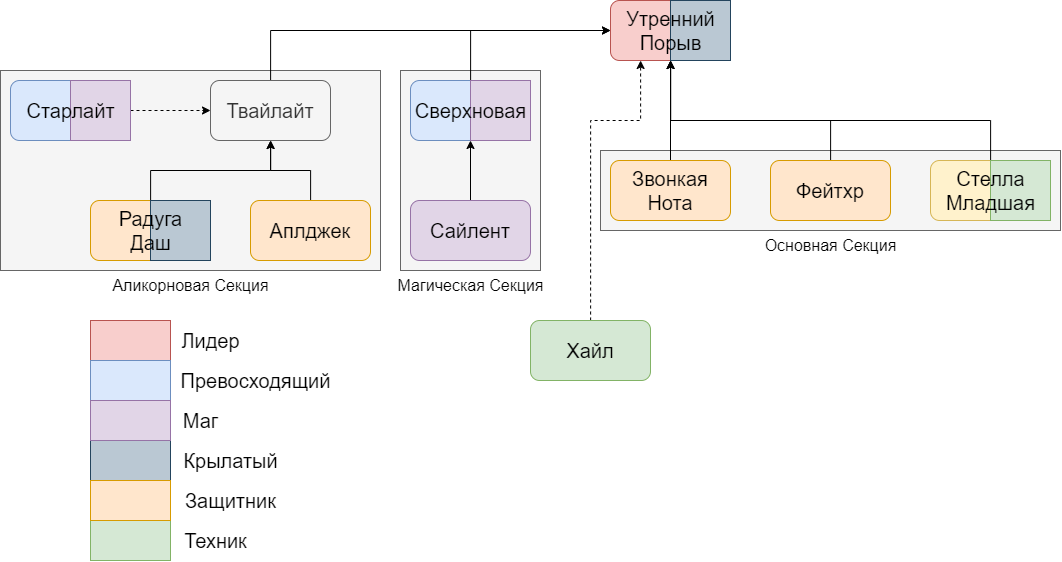

The diagram above was exported from draw.io. Its source (the exported page's mxGraphModel, read from the mxfile embedded in the PNG):
<mxGraphModel dx="2565" dy="1198" grid="1" gridSize="10" guides="1" tooltips="1" connect="1" arrows="1" fold="1" page="1" pageScale="1" pageWidth="827" pageHeight="1169" math="0" shadow="0">
  <root>
    <mxCell id="0" />
    <mxCell id="1" parent="0" />
    <mxCell id="HiiEjxlQddjacepY1dE6-4" value="" style="rounded=0;whiteSpace=wrap;html=1;fillColor=#f5f5f5;fontColor=#333333;strokeColor=#666666;" vertex="1" parent="1">
      <mxGeometry x="550" y="230" width="460" height="80" as="geometry" />
    </mxCell>
    <mxCell id="HiiEjxlQddjacepY1dE6-3" value="" style="rounded=0;whiteSpace=wrap;html=1;fillColor=#f5f5f5;fontColor=#333333;strokeColor=#666666;" vertex="1" parent="1">
      <mxGeometry x="-50" y="150" width="380" height="200" as="geometry" />
    </mxCell>
    <mxCell id="HiiEjxlQddjacepY1dE6-1" value="" style="rounded=0;whiteSpace=wrap;html=1;fillColor=#f5f5f5;fontColor=#333333;strokeColor=#666666;" vertex="1" parent="1">
      <mxGeometry x="350" y="150" width="140" height="200" as="geometry" />
    </mxCell>
    <mxCell id="jLySyfkFRM8SBZdVbJ8L-1" value="" style="rounded=1;whiteSpace=wrap;html=1;fillColor=#f8cecc;strokeColor=#b85450;fontSize=20;" parent="1" vertex="1">
      <mxGeometry x="560" y="80" width="120" height="60" as="geometry" />
    </mxCell>
    <mxCell id="jLySyfkFRM8SBZdVbJ8L-6" style="edgeStyle=orthogonalEdgeStyle;rounded=0;orthogonalLoop=1;jettySize=auto;html=1;entryX=0;entryY=0.5;entryDx=0;entryDy=0;fontSize=20;" parent="1" source="jLySyfkFRM8SBZdVbJ8L-2" target="jLySyfkFRM8SBZdVbJ8L-1" edge="1">
      <mxGeometry relative="1" as="geometry">
        <Array as="points">
          <mxPoint x="220" y="110" />
        </Array>
      </mxGeometry>
    </mxCell>
    <mxCell id="jLySyfkFRM8SBZdVbJ8L-2" value="&lt;font style=&quot;font-size: 20px;&quot;&gt;Твайлайт&lt;/font&gt;" style="rounded=1;whiteSpace=wrap;html=1;fontSize=20;fillColor=#f5f5f5;fontColor=#333333;strokeColor=#666666;" parent="1" vertex="1">
      <mxGeometry x="160" y="160" width="120" height="60" as="geometry" />
    </mxCell>
    <mxCell id="jLySyfkFRM8SBZdVbJ8L-7" style="edgeStyle=orthogonalEdgeStyle;rounded=0;orthogonalLoop=1;jettySize=auto;html=1;entryX=0;entryY=0.5;entryDx=0;entryDy=0;fontSize=20;" parent="1" source="jLySyfkFRM8SBZdVbJ8L-3" target="jLySyfkFRM8SBZdVbJ8L-1" edge="1">
      <mxGeometry relative="1" as="geometry">
        <Array as="points">
          <mxPoint x="420" y="110" />
        </Array>
      </mxGeometry>
    </mxCell>
    <mxCell id="jLySyfkFRM8SBZdVbJ8L-3" value="" style="rounded=1;whiteSpace=wrap;html=1;fillColor=#dae8fc;strokeColor=#6c8ebf;fontSize=20;" parent="1" vertex="1">
      <mxGeometry x="360" y="160" width="120" height="60" as="geometry" />
    </mxCell>
    <mxCell id="jLySyfkFRM8SBZdVbJ8L-5" style="edgeStyle=orthogonalEdgeStyle;rounded=0;orthogonalLoop=1;jettySize=auto;html=1;fontSize=20;dashed=1;" parent="1" source="jLySyfkFRM8SBZdVbJ8L-4" target="jLySyfkFRM8SBZdVbJ8L-2" edge="1">
      <mxGeometry relative="1" as="geometry" />
    </mxCell>
    <mxCell id="jLySyfkFRM8SBZdVbJ8L-4" value="" style="rounded=1;whiteSpace=wrap;html=1;fillColor=#dae8fc;strokeColor=#6c8ebf;fontSize=20;" parent="1" vertex="1">
      <mxGeometry x="-40" y="160" width="120" height="60" as="geometry" />
    </mxCell>
    <mxCell id="jLySyfkFRM8SBZdVbJ8L-16" style="edgeStyle=orthogonalEdgeStyle;rounded=0;orthogonalLoop=1;jettySize=auto;html=1;fontSize=20;" parent="1" source="jLySyfkFRM8SBZdVbJ8L-8" target="jLySyfkFRM8SBZdVbJ8L-2" edge="1">
      <mxGeometry relative="1" as="geometry" />
    </mxCell>
    <mxCell id="jLySyfkFRM8SBZdVbJ8L-8" value="" style="rounded=1;whiteSpace=wrap;html=1;fontSize=20;fillColor=#ffe6cc;strokeColor=#d79b00;" parent="1" vertex="1">
      <mxGeometry x="40" y="280" width="120" height="60" as="geometry" />
    </mxCell>
    <mxCell id="jLySyfkFRM8SBZdVbJ8L-15" style="edgeStyle=orthogonalEdgeStyle;rounded=0;orthogonalLoop=1;jettySize=auto;html=1;fontSize=20;" parent="1" source="jLySyfkFRM8SBZdVbJ8L-9" target="jLySyfkFRM8SBZdVbJ8L-2" edge="1">
      <mxGeometry relative="1" as="geometry" />
    </mxCell>
    <mxCell id="jLySyfkFRM8SBZdVbJ8L-9" value="Аплджек" style="rounded=1;whiteSpace=wrap;html=1;fontSize=20;fillColor=#ffe6cc;strokeColor=#d79b00;" parent="1" vertex="1">
      <mxGeometry x="200" y="280" width="120" height="60" as="geometry" />
    </mxCell>
    <mxCell id="jLySyfkFRM8SBZdVbJ8L-14" style="edgeStyle=orthogonalEdgeStyle;rounded=0;orthogonalLoop=1;jettySize=auto;html=1;fontSize=20;" parent="1" source="jLySyfkFRM8SBZdVbJ8L-10" target="jLySyfkFRM8SBZdVbJ8L-3" edge="1">
      <mxGeometry relative="1" as="geometry" />
    </mxCell>
    <mxCell id="jLySyfkFRM8SBZdVbJ8L-10" value="Сайлент" style="rounded=1;whiteSpace=wrap;html=1;fontSize=20;fillColor=#e1d5e7;strokeColor=#9673a6;" parent="1" vertex="1">
      <mxGeometry x="360" y="280" width="120" height="60" as="geometry" />
    </mxCell>
    <mxCell id="jLySyfkFRM8SBZdVbJ8L-17" style="edgeStyle=orthogonalEdgeStyle;rounded=0;orthogonalLoop=1;jettySize=auto;html=1;fontSize=20;" parent="1" source="jLySyfkFRM8SBZdVbJ8L-11" target="jLySyfkFRM8SBZdVbJ8L-1" edge="1">
      <mxGeometry relative="1" as="geometry" />
    </mxCell>
    <mxCell id="jLySyfkFRM8SBZdVbJ8L-11" value="Звонкая Нота" style="rounded=1;whiteSpace=wrap;html=1;fontSize=20;fillColor=#ffe6cc;strokeColor=#d79b00;" parent="1" vertex="1">
      <mxGeometry x="560" y="240" width="120" height="60" as="geometry" />
    </mxCell>
    <mxCell id="jLySyfkFRM8SBZdVbJ8L-18" style="edgeStyle=orthogonalEdgeStyle;rounded=0;orthogonalLoop=1;jettySize=auto;html=1;fontSize=20;" parent="1" source="jLySyfkFRM8SBZdVbJ8L-12" target="jLySyfkFRM8SBZdVbJ8L-1" edge="1">
      <mxGeometry relative="1" as="geometry">
        <Array as="points">
          <mxPoint x="780" y="200" />
          <mxPoint x="620" y="200" />
        </Array>
      </mxGeometry>
    </mxCell>
    <mxCell id="jLySyfkFRM8SBZdVbJ8L-12" value="Фейтхр" style="rounded=1;whiteSpace=wrap;html=1;fontSize=20;fillColor=#ffe6cc;strokeColor=#d79b00;" parent="1" vertex="1">
      <mxGeometry x="720" y="240" width="120" height="60" as="geometry" />
    </mxCell>
    <mxCell id="jLySyfkFRM8SBZdVbJ8L-20" style="edgeStyle=orthogonalEdgeStyle;rounded=0;orthogonalLoop=1;jettySize=auto;html=1;fontSize=20;" parent="1" source="jLySyfkFRM8SBZdVbJ8L-19" target="jLySyfkFRM8SBZdVbJ8L-1" edge="1">
      <mxGeometry relative="1" as="geometry">
        <Array as="points">
          <mxPoint x="940" y="200" />
          <mxPoint x="620" y="200" />
        </Array>
      </mxGeometry>
    </mxCell>
    <mxCell id="jLySyfkFRM8SBZdVbJ8L-19" value="" style="rounded=1;whiteSpace=wrap;html=1;fontSize=20;fillColor=#fff2cc;strokeColor=#d6b656;gradientDirection=east;" parent="1" vertex="1">
      <mxGeometry x="880" y="240" width="120" height="60" as="geometry" />
    </mxCell>
    <mxCell id="jLySyfkFRM8SBZdVbJ8L-22" style="edgeStyle=orthogonalEdgeStyle;rounded=0;orthogonalLoop=1;jettySize=auto;html=1;fontSize=20;dashed=1;" parent="1" source="jLySyfkFRM8SBZdVbJ8L-21" target="jLySyfkFRM8SBZdVbJ8L-1" edge="1">
      <mxGeometry relative="1" as="geometry">
        <Array as="points">
          <mxPoint x="540" y="200" />
          <mxPoint x="590" y="200" />
        </Array>
      </mxGeometry>
    </mxCell>
    <mxCell id="jLySyfkFRM8SBZdVbJ8L-21" value="Хайл" style="rounded=1;whiteSpace=wrap;html=1;fontSize=20;fillColor=#d5e8d4;strokeColor=#82b366;" parent="1" vertex="1">
      <mxGeometry x="480" y="400" width="120" height="60" as="geometry" />
    </mxCell>
    <mxCell id="jLySyfkFRM8SBZdVbJ8L-23" value="" style="rounded=0;whiteSpace=wrap;html=1;fontSize=20;fillColor=#f8cecc;strokeColor=#b85450;" parent="1" vertex="1">
      <mxGeometry x="40" y="400" width="80" height="40" as="geometry" />
    </mxCell>
    <mxCell id="jLySyfkFRM8SBZdVbJ8L-24" value="Лидер" style="text;html=1;align=center;verticalAlign=middle;resizable=0;points=[];autosize=1;strokeColor=none;fillColor=none;fontSize=20;" parent="1" vertex="1">
      <mxGeometry x="120" y="400" width="80" height="40" as="geometry" />
    </mxCell>
    <mxCell id="jLySyfkFRM8SBZdVbJ8L-25" value="" style="rounded=0;whiteSpace=wrap;html=1;fontSize=20;fillColor=#dae8fc;strokeColor=#6c8ebf;" parent="1" vertex="1">
      <mxGeometry x="40" y="440" width="80" height="40" as="geometry" />
    </mxCell>
    <mxCell id="jLySyfkFRM8SBZdVbJ8L-26" value="Превосходящий" style="text;html=1;align=center;verticalAlign=middle;resizable=0;points=[];autosize=1;strokeColor=none;fillColor=none;fontSize=20;" parent="1" vertex="1">
      <mxGeometry x="120" y="440" width="170" height="40" as="geometry" />
    </mxCell>
    <mxCell id="jLySyfkFRM8SBZdVbJ8L-29" value="" style="rounded=0;whiteSpace=wrap;html=1;fontSize=20;fillColor=#bac8d3;strokeColor=#23445d;" parent="1" vertex="1">
      <mxGeometry x="40" y="520" width="80" height="40" as="geometry" />
    </mxCell>
    <mxCell id="jLySyfkFRM8SBZdVbJ8L-30" value="Защитник" style="text;html=1;align=center;verticalAlign=middle;resizable=0;points=[];autosize=1;strokeColor=none;fillColor=none;fontSize=20;" parent="1" vertex="1">
      <mxGeometry x="125" y="560" width="110" height="40" as="geometry" />
    </mxCell>
    <mxCell id="jLySyfkFRM8SBZdVbJ8L-31" value="" style="rounded=0;whiteSpace=wrap;html=1;fontSize=20;fillColor=#d5e8d4;strokeColor=#82b366;" parent="1" vertex="1">
      <mxGeometry x="40" y="600" width="80" height="40" as="geometry" />
    </mxCell>
    <mxCell id="jLySyfkFRM8SBZdVbJ8L-32" value="Техник" style="text;html=1;align=center;verticalAlign=middle;resizable=0;points=[];autosize=1;strokeColor=none;fillColor=none;fontSize=20;" parent="1" vertex="1">
      <mxGeometry x="120" y="600" width="90" height="40" as="geometry" />
    </mxCell>
    <mxCell id="jLySyfkFRM8SBZdVbJ8L-34" value="" style="rounded=0;whiteSpace=wrap;html=1;fontSize=20;gradientDirection=north;fillColor=#d5e8d4;strokeColor=#82b366;" parent="1" vertex="1">
      <mxGeometry x="940" y="240" width="60" height="60" as="geometry" />
    </mxCell>
    <mxCell id="jLySyfkFRM8SBZdVbJ8L-35" value="Стелла&lt;br&gt;Младшая" style="text;html=1;align=center;verticalAlign=middle;resizable=0;points=[];autosize=1;strokeColor=none;fillColor=none;fontSize=20;" parent="1" vertex="1">
      <mxGeometry x="885" y="240" width="110" height="60" as="geometry" />
    </mxCell>
    <mxCell id="jLySyfkFRM8SBZdVbJ8L-40" value="" style="rounded=0;whiteSpace=wrap;html=1;fontSize=20;fillColor=#e1d5e7;strokeColor=#9673a6;" parent="1" vertex="1">
      <mxGeometry x="40" y="480" width="80" height="40" as="geometry" />
    </mxCell>
    <mxCell id="jLySyfkFRM8SBZdVbJ8L-41" value="Маг" style="text;html=1;align=center;verticalAlign=middle;resizable=0;points=[];autosize=1;strokeColor=none;fillColor=none;fontSize=20;" parent="1" vertex="1">
      <mxGeometry x="120" y="480" width="60" height="40" as="geometry" />
    </mxCell>
    <mxCell id="jLySyfkFRM8SBZdVbJ8L-42" value="" style="rounded=0;whiteSpace=wrap;html=1;fontSize=20;gradientDirection=north;fillColor=#e1d5e7;strokeColor=#9673a6;" parent="1" vertex="1">
      <mxGeometry x="420" y="160" width="60" height="60" as="geometry" />
    </mxCell>
    <mxCell id="jLySyfkFRM8SBZdVbJ8L-43" value="" style="rounded=0;whiteSpace=wrap;html=1;fontSize=20;fillColor=#ffe6cc;strokeColor=#d79b00;" parent="1" vertex="1">
      <mxGeometry x="40" y="560" width="80" height="40" as="geometry" />
    </mxCell>
    <mxCell id="jLySyfkFRM8SBZdVbJ8L-44" value="Крылатый" style="text;html=1;align=center;verticalAlign=middle;resizable=0;points=[];autosize=1;strokeColor=none;fillColor=none;fontSize=20;" parent="1" vertex="1">
      <mxGeometry x="120" y="520" width="120" height="40" as="geometry" />
    </mxCell>
    <mxCell id="jLySyfkFRM8SBZdVbJ8L-45" value="" style="rounded=0;whiteSpace=wrap;html=1;fontSize=20;fillColor=#bac8d3;strokeColor=#23445d;" parent="1" vertex="1">
      <mxGeometry x="100" y="280" width="60" height="60" as="geometry" />
    </mxCell>
    <mxCell id="jLySyfkFRM8SBZdVbJ8L-46" value="" style="rounded=0;whiteSpace=wrap;html=1;fontSize=20;fillColor=#bac8d3;strokeColor=#23445d;" parent="1" vertex="1">
      <mxGeometry x="620" y="80" width="60" height="60" as="geometry" />
    </mxCell>
    <mxCell id="jLySyfkFRM8SBZdVbJ8L-47" value="Радуга&lt;br&gt;Даш" style="text;html=1;align=center;verticalAlign=middle;resizable=0;points=[];autosize=1;strokeColor=none;fillColor=none;fontSize=20;" parent="1" vertex="1">
      <mxGeometry x="55" y="280" width="90" height="60" as="geometry" />
    </mxCell>
    <mxCell id="jLySyfkFRM8SBZdVbJ8L-48" value="Утренний&lt;br&gt;Порыв" style="text;html=1;align=center;verticalAlign=middle;resizable=0;points=[];autosize=1;strokeColor=none;fillColor=none;fontSize=20;" parent="1" vertex="1">
      <mxGeometry x="565" y="80" width="110" height="60" as="geometry" />
    </mxCell>
    <mxCell id="jLySyfkFRM8SBZdVbJ8L-49" value="Сверхновая" style="text;html=1;align=center;verticalAlign=middle;resizable=0;points=[];autosize=1;strokeColor=none;fillColor=none;fontSize=20;" parent="1" vertex="1">
      <mxGeometry x="355" y="170" width="130" height="40" as="geometry" />
    </mxCell>
    <mxCell id="jLySyfkFRM8SBZdVbJ8L-50" value="" style="rounded=0;whiteSpace=wrap;html=1;fontSize=20;gradientDirection=north;fillColor=#e1d5e7;strokeColor=#9673a6;" parent="1" vertex="1">
      <mxGeometry x="20" y="160" width="60" height="60" as="geometry" />
    </mxCell>
    <mxCell id="jLySyfkFRM8SBZdVbJ8L-51" value="Старлайт" style="text;html=1;align=center;verticalAlign=middle;resizable=0;points=[];autosize=1;strokeColor=none;fillColor=none;fontSize=20;" parent="1" vertex="1">
      <mxGeometry x="-35" y="170" width="110" height="40" as="geometry" />
    </mxCell>
    <mxCell id="HiiEjxlQddjacepY1dE6-5" value="Основная Секция" style="text;html=1;align=center;verticalAlign=middle;resizable=0;points=[];autosize=1;strokeColor=none;fillColor=none;fontSize=16;" vertex="1" parent="1">
      <mxGeometry x="700" y="310" width="160" height="30" as="geometry" />
    </mxCell>
    <mxCell id="HiiEjxlQddjacepY1dE6-6" value="Магическая Секция" style="text;html=1;align=center;verticalAlign=middle;resizable=0;points=[];autosize=1;strokeColor=none;fillColor=none;fontSize=16;" vertex="1" parent="1">
      <mxGeometry x="335" y="350" width="170" height="30" as="geometry" />
    </mxCell>
    <mxCell id="HiiEjxlQddjacepY1dE6-7" value="Аликорновая Секция" style="text;html=1;align=center;verticalAlign=middle;resizable=0;points=[];autosize=1;strokeColor=none;fillColor=none;fontSize=16;" vertex="1" parent="1">
      <mxGeometry x="50" y="350" width="180" height="30" as="geometry" />
    </mxCell>
  </root>
</mxGraphModel>